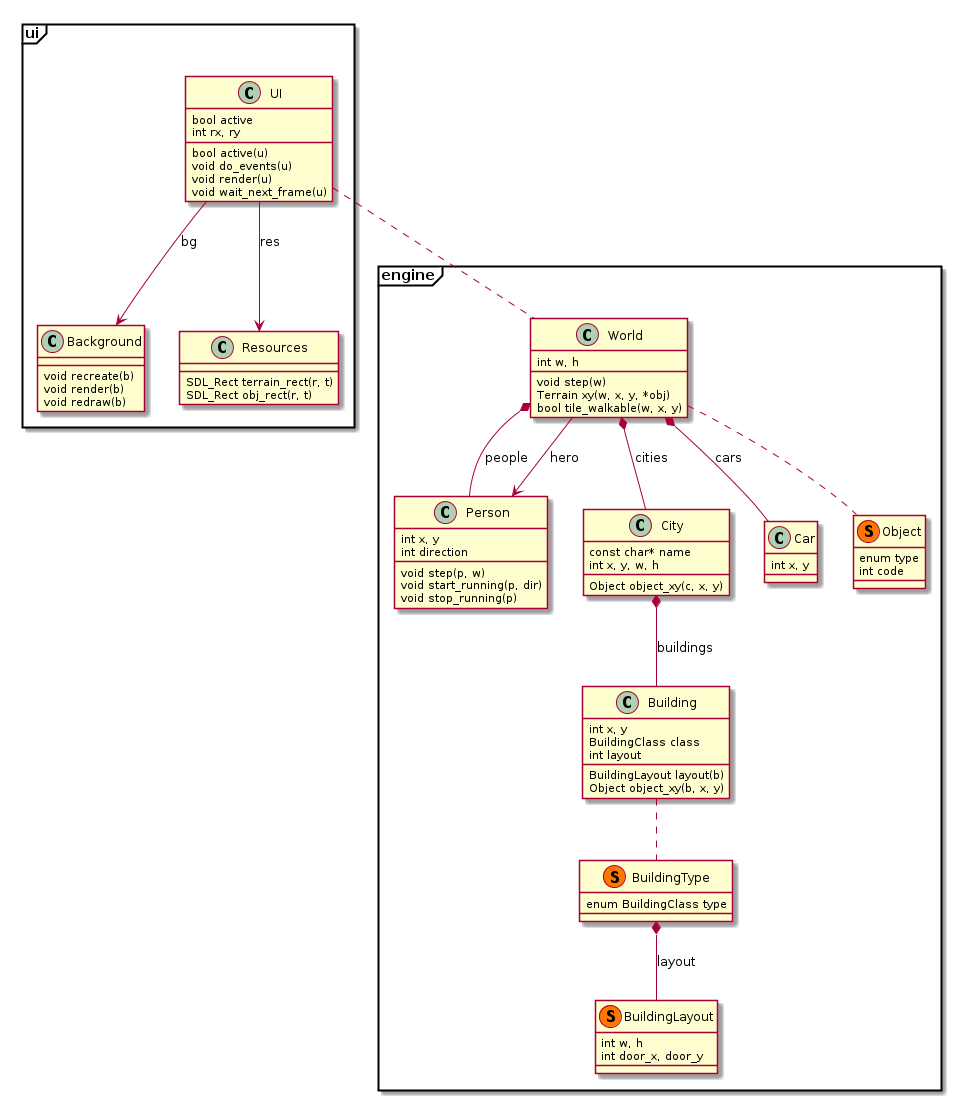

The diagram above was rendered by PlantUML. Its source (embedded in the PNG):
@startuml

package engine <<Frame>>
  World *-- Person : people
  World --> Person : hero
  World *-- City   : cities
  World *-- Car    : cars
  City *-- Building : buildings
  World .. Object
  Building .. BuildingType
  BuildingType *-- BuildingLayout : layout
end package

class World {
  int w, h
  void step(w)
  Terrain xy(w, x, y, *obj)
  bool tile_walkable(w, x, y)
}

class Person {
  int x, y
  int direction
  void step(p, w)
  void start_running(p, dir)
  void stop_running(p)
}

class Car {
  int x, y
}

class City {
  const char* name
  int x, y, w, h
  Object object_xy(c, x, y)
}

class Building {
  int x, y
  BuildingClass class
  int layout
  BuildingLayout layout(b)
  Object object_xy(b, x, y)
}

class Object << (S,#FF7700) >> {
  enum type
  int code
}

class BuildingType << (S,#FF7700) >> {
  enum BuildingClass type
}

class BuildingLayout << (S,#FF7700) >> {
  int w, h
  int door_x, door_y
}


package ui <<Frame>>
  UI --> Background : bg
  UI --> Resources : res
end package

class UI {
  bool active
  int rx, ry
  bool active(u)
  void do_events(u)
  void render(u)
  void wait_next_frame(u)
}

class Resources {
  SDL_Rect terrain_rect(r, t)
  SDL_Rect obj_rect(r, t)
}

class Background {
  void recreate(b)
  void render(b)
  void redraw(b)
}


UI .. World



@enduml